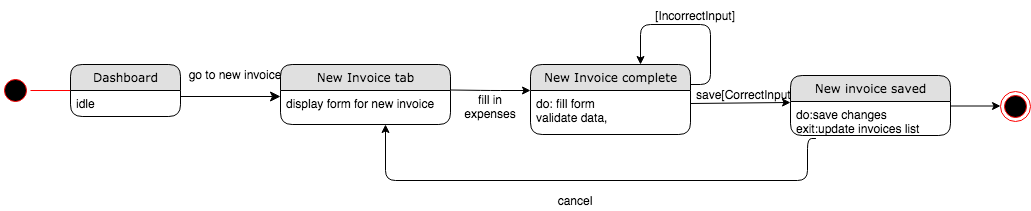

The diagram above was exported from draw.io. Its source (the exported page's mxGraphModel, read from the mxfile embedded in the PNG):
<mxGraphModel dx="946" dy="597" grid="1" gridSize="10" guides="1" tooltips="1" connect="1" arrows="1" fold="1" page="1" pageScale="1" pageWidth="1100" pageHeight="850" background="#ffffff" math="0" shadow="0">
  <root>
    <mxCell id="0" />
    <mxCell id="1" parent="0" />
    <mxCell id="21ea969265ad0168-39" style="edgeStyle=orthogonalEdgeStyle;html=1;labelBackgroundColor=none;startFill=0;startSize=8;endFill=1;endSize=8;fontFamily=Verdana;fontSize=12;exitX=1;exitY=0.5;" parent="1" edge="1">
      <mxGeometry relative="1" as="geometry">
        <Array as="points" />
        <mxPoint x="250" y="106" as="sourcePoint" />
        <mxPoint x="350" y="106" as="targetPoint" />
      </mxGeometry>
    </mxCell>
    <mxCell id="Hgtj_GoyG-KB-VZRIQT7-10" value="[IncorrectInput]" style="text;html=1;strokeColor=none;fillColor=none;align=center;verticalAlign=middle;whiteSpace=wrap;rounded=0;" parent="1" vertex="1">
      <mxGeometry x="730" y="10" width="70" height="30" as="geometry" />
    </mxCell>
    <mxCell id="Hgtj_GoyG-KB-VZRIQT7-16" value="" style="ellipse;html=1;shape=endState;fillColor=#000000;strokeColor=#ff0000;" parent="1" vertex="1">
      <mxGeometry x="1070" y="101" width="30" height="30" as="geometry" />
    </mxCell>
    <mxCell id="Hgtj_GoyG-KB-VZRIQT7-17" value="" style="ellipse;html=1;shape=startState;fillColor=#000000;strokeColor=#ff0000;" parent="1" vertex="1">
      <mxGeometry x="70" y="85" width="30" height="30" as="geometry" />
    </mxCell>
    <mxCell id="Hgtj_GoyG-KB-VZRIQT7-18" value="" style="edgeStyle=orthogonalEdgeStyle;html=1;verticalAlign=bottom;endArrow=open;endSize=8;strokeColor=#ff0000;" parent="1" source="Hgtj_GoyG-KB-VZRIQT7-17" edge="1">
      <mxGeometry relative="1" as="geometry">
        <mxPoint x="160" y="100" as="targetPoint" />
      </mxGeometry>
    </mxCell>
    <mxCell id="Hgtj_GoyG-KB-VZRIQT7-23" value="" style="endArrow=classic;html=1;" parent="1" edge="1">
      <mxGeometry width="50" height="50" relative="1" as="geometry">
        <mxPoint x="1014.5" y="115.5" as="sourcePoint" />
        <mxPoint x="1070" y="115.5" as="targetPoint" />
      </mxGeometry>
    </mxCell>
    <mxCell id="Hgtj_GoyG-KB-VZRIQT7-26" value="go to new invoice" style="text;html=1;strokeColor=none;fillColor=none;align=center;verticalAlign=middle;whiteSpace=wrap;rounded=0;" parent="1" vertex="1">
      <mxGeometry x="250" y="74" width="110" height="20" as="geometry" />
    </mxCell>
    <mxCell id="Hgtj_GoyG-KB-VZRIQT7-27" value="" style="edgeStyle=segmentEdgeStyle;endArrow=classic;html=1;" parent="1" edge="1">
      <mxGeometry width="50" height="50" relative="1" as="geometry">
        <mxPoint x="760" y="94" as="sourcePoint" />
        <mxPoint x="710" y="74" as="targetPoint" />
        <Array as="points">
          <mxPoint x="760" y="94" />
          <mxPoint x="780" y="94" />
          <mxPoint x="780" y="34" />
          <mxPoint x="710" y="34" />
        </Array>
      </mxGeometry>
    </mxCell>
    <mxCell id="Hgtj_GoyG-KB-VZRIQT7-28" value="" style="endArrow=classic;html=1;" parent="1" edge="1">
      <mxGeometry width="50" height="50" relative="1" as="geometry">
        <mxPoint x="520" y="99.5" as="sourcePoint" />
        <mxPoint x="600" y="100" as="targetPoint" />
        <Array as="points">
          <mxPoint x="560" y="100" />
        </Array>
      </mxGeometry>
    </mxCell>
    <mxCell id="21ea969265ad0168-6" value="Dashboard" style="swimlane;html=1;fontStyle=0;childLayout=stackLayout;horizontal=1;startSize=26;fillColor=#e0e0e0;horizontalStack=0;resizeParent=1;resizeLast=0;collapsible=1;marginBottom=0;swimlaneFillColor=#ffffff;align=center;rounded=1;shadow=0;comic=0;labelBackgroundColor=none;strokeWidth=1;fontFamily=Verdana;fontSize=12" parent="1" vertex="1">
      <mxGeometry x="140" y="74" width="110" height="52" as="geometry" />
    </mxCell>
    <mxCell id="21ea969265ad0168-7" value="idle" style="text;html=1;strokeColor=none;fillColor=none;spacingLeft=4;spacingRight=4;whiteSpace=wrap;overflow=hidden;rotatable=0;points=[[0,0.5],[1,0.5]];portConstraint=eastwest;" parent="21ea969265ad0168-6" vertex="1">
      <mxGeometry y="26" width="110" height="26" as="geometry" />
    </mxCell>
    <mxCell id="Hgtj_GoyG-KB-VZRIQT7-32" value="cancel" style="text;html=1;strokeColor=none;fillColor=none;align=center;verticalAlign=middle;whiteSpace=wrap;rounded=0;" parent="1" vertex="1">
      <mxGeometry x="590" y="200" width="110" height="20" as="geometry" />
    </mxCell>
    <mxCell id="Cqn9fgDsuQAYlUK2VSuY-1" value="fill in expenses" style="text;html=1;strokeColor=none;fillColor=none;align=center;verticalAlign=middle;whiteSpace=wrap;rounded=0;" parent="1" vertex="1">
      <mxGeometry x="540" y="106" width="40" height="20" as="geometry" />
    </mxCell>
    <mxCell id="Hgtj_GoyG-KB-VZRIQT7-1" value="New Invoice tab" style="swimlane;html=1;fontStyle=0;childLayout=stackLayout;horizontal=1;startSize=26;fillColor=#e0e0e0;horizontalStack=0;resizeParent=1;resizeLast=0;collapsible=1;marginBottom=0;swimlaneFillColor=#ffffff;align=center;rounded=1;shadow=0;comic=0;labelBackgroundColor=none;strokeWidth=1;fontFamily=Verdana;fontSize=12" parent="1" vertex="1">
      <mxGeometry x="350" y="74" width="170" height="60" as="geometry" />
    </mxCell>
    <mxCell id="Hgtj_GoyG-KB-VZRIQT7-2" value="display form for new invoice" style="text;html=1;strokeColor=none;fillColor=none;spacingLeft=4;spacingRight=4;whiteSpace=wrap;overflow=hidden;rotatable=0;points=[[0,0.5],[1,0.5]];portConstraint=eastwest;" parent="Hgtj_GoyG-KB-VZRIQT7-1" vertex="1">
      <mxGeometry y="26" width="170" height="34" as="geometry" />
    </mxCell>
    <mxCell id="Hgtj_GoyG-KB-VZRIQT7-5" value="New Invoice complete" style="swimlane;html=1;fontStyle=0;childLayout=stackLayout;horizontal=1;startSize=26;fillColor=#e0e0e0;horizontalStack=0;resizeParent=1;resizeLast=0;collapsible=1;marginBottom=0;swimlaneFillColor=#ffffff;align=center;rounded=1;shadow=0;comic=0;labelBackgroundColor=none;strokeWidth=1;fontFamily=Verdana;fontSize=12" parent="1" vertex="1">
      <mxGeometry x="600" y="74" width="160" height="70" as="geometry" />
    </mxCell>
    <mxCell id="Hgtj_GoyG-KB-VZRIQT7-6" value="do: fill form&lt;br&gt;validate data," style="text;html=1;strokeColor=none;fillColor=none;spacingLeft=4;spacingRight=4;whiteSpace=wrap;overflow=hidden;rotatable=0;points=[[0,0.5],[1,0.5]];portConstraint=eastwest;" parent="Hgtj_GoyG-KB-VZRIQT7-5" vertex="1">
      <mxGeometry y="26" width="160" height="44" as="geometry" />
    </mxCell>
    <mxCell id="Cqn9fgDsuQAYlUK2VSuY-5" value="" style="endArrow=classic;html=1;entryX=0;entryY=0.029;entryDx=0;entryDy=0;entryPerimeter=0;" parent="1" target="Cqn9fgDsuQAYlUK2VSuY-4" edge="1">
      <mxGeometry width="50" height="50" relative="1" as="geometry">
        <mxPoint x="760" y="113" as="sourcePoint" />
        <mxPoint x="824" y="113" as="targetPoint" />
      </mxGeometry>
    </mxCell>
    <mxCell id="Cqn9fgDsuQAYlUK2VSuY-6" value="" style="edgeStyle=segmentEdgeStyle;endArrow=classic;html=1;exitX=0.159;exitY=1.088;exitDx=0;exitDy=0;exitPerimeter=0;" parent="1" source="Cqn9fgDsuQAYlUK2VSuY-4" edge="1">
      <mxGeometry width="50" height="50" relative="1" as="geometry">
        <mxPoint x="850" y="190" as="sourcePoint" />
        <mxPoint x="455" y="134" as="targetPoint" />
        <Array as="points">
          <mxPoint x="877" y="190" />
          <mxPoint x="455" y="190" />
        </Array>
      </mxGeometry>
    </mxCell>
    <mxCell id="Cqn9fgDsuQAYlUK2VSuY-8" value="save[CorrectInput]" style="text;html=1;strokeColor=none;fillColor=none;align=center;verticalAlign=middle;whiteSpace=wrap;rounded=0;" parent="1" vertex="1">
      <mxGeometry x="780" y="89" width="70" height="30" as="geometry" />
    </mxCell>
    <mxCell id="Cqn9fgDsuQAYlUK2VSuY-3" value="New invoice saved" style="swimlane;html=1;fontStyle=0;childLayout=stackLayout;horizontal=1;startSize=26;fillColor=#e0e0e0;horizontalStack=0;resizeParent=1;resizeLast=0;collapsible=1;marginBottom=0;swimlaneFillColor=#ffffff;align=center;rounded=1;shadow=0;comic=0;labelBackgroundColor=none;strokeWidth=1;fontFamily=Verdana;fontSize=12" parent="1" vertex="1">
      <mxGeometry x="860" y="85" width="160" height="60" as="geometry" />
    </mxCell>
    <mxCell id="Cqn9fgDsuQAYlUK2VSuY-4" value="do:save changes&lt;br&gt;exit:update invoices list" style="text;html=1;strokeColor=none;fillColor=none;spacingLeft=4;spacingRight=4;whiteSpace=wrap;overflow=hidden;rotatable=0;points=[[0,0.5],[1,0.5]];portConstraint=eastwest;" parent="Cqn9fgDsuQAYlUK2VSuY-3" vertex="1">
      <mxGeometry y="26" width="160" height="34" as="geometry" />
    </mxCell>
  </root>
</mxGraphModel>